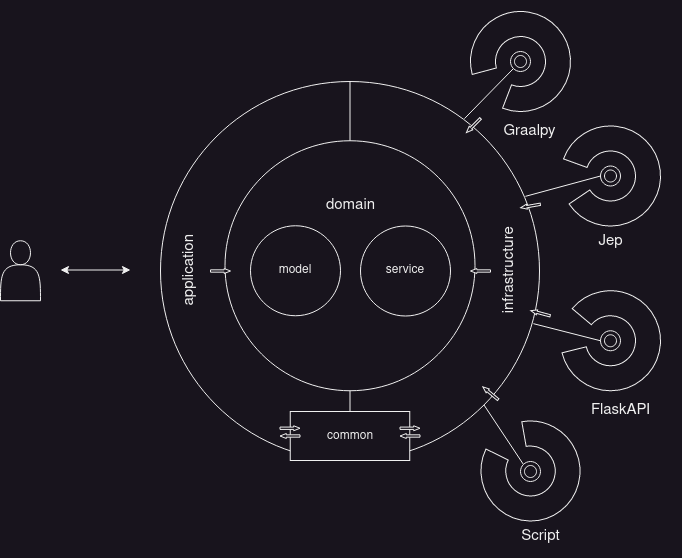

The diagram above was exported from draw.io. Its source (the exported page's mxGraphModel, read from the mxfile embedded in the PNG):
<mxGraphModel dx="1195" dy="685" grid="1" gridSize="10" guides="1" tooltips="1" connect="1" arrows="1" fold="1" page="1" pageScale="1" pageWidth="827" pageHeight="1169" math="0" shadow="0">
  <root>
    <mxCell id="0" />
    <mxCell id="1" parent="0" />
    <mxCell id="TZTU0hbb09-boBFLPQsk-1" value="" style="ellipse;whiteSpace=wrap;html=1;aspect=fixed;" vertex="1" parent="1">
      <mxGeometry x="210" y="130" width="379" height="379" as="geometry" />
    </mxCell>
    <mxCell id="TZTU0hbb09-boBFLPQsk-16" value="" style="endArrow=none;html=1;rounded=0;exitX=0.5;exitY=1;exitDx=0;exitDy=0;entryX=0.5;entryY=0;entryDx=0;entryDy=0;" edge="1" parent="1" source="TZTU0hbb09-boBFLPQsk-17" target="TZTU0hbb09-boBFLPQsk-1">
      <mxGeometry width="50" height="50" relative="1" as="geometry">
        <mxPoint x="390" y="450" as="sourcePoint" />
        <mxPoint x="440" y="400" as="targetPoint" />
      </mxGeometry>
    </mxCell>
    <mxCell id="TZTU0hbb09-boBFLPQsk-7" value="" style="verticalLabelPosition=bottom;verticalAlign=top;html=1;shape=mxgraph.basic.partConcEllipse;startAngle=0.25;endAngle=0.1;arcWidth=0.5;rotation=-100;" vertex="1" parent="1">
      <mxGeometry x="530" y="470" width="100" height="99" as="geometry" />
    </mxCell>
    <mxCell id="TZTU0hbb09-boBFLPQsk-8" value="" style="verticalLabelPosition=bottom;verticalAlign=top;html=1;shape=mxgraph.basic.partConcEllipse;startAngle=0.25;endAngle=0.1;arcWidth=0.5;rotation=-195;" vertex="1" parent="1">
      <mxGeometry x="520" y="60" width="100" height="100" as="geometry" />
    </mxCell>
    <mxCell id="TZTU0hbb09-boBFLPQsk-3" value="" style="ellipse;whiteSpace=wrap;html=1;aspect=fixed;" vertex="1" parent="1">
      <mxGeometry x="274.5" y="189.25" width="250" height="250" as="geometry" />
    </mxCell>
    <mxCell id="TZTU0hbb09-boBFLPQsk-9" value="" style="verticalLabelPosition=bottom;verticalAlign=top;html=1;shape=mxgraph.basic.partConcEllipse;startAngle=0.25;endAngle=0.1;arcWidth=0.5;rotation=-160;" vertex="1" parent="1">
      <mxGeometry x="610" y="174.5" width="100" height="100" as="geometry" />
    </mxCell>
    <mxCell id="TZTU0hbb09-boBFLPQsk-10" value="" style="verticalLabelPosition=bottom;verticalAlign=top;html=1;shape=mxgraph.basic.partConcEllipse;startAngle=0.25;endAngle=0.1;arcWidth=0.5;rotation=-140;" vertex="1" parent="1">
      <mxGeometry x="610" y="339.25" width="100" height="100" as="geometry" />
    </mxCell>
    <mxCell id="TZTU0hbb09-boBFLPQsk-11" value="domain" style="text;strokeColor=none;fillColor=none;html=1;fontSize=15;fontStyle=0;verticalAlign=middle;align=center;" vertex="1" parent="1">
      <mxGeometry x="349.5" y="234.5" width="100" height="40" as="geometry" />
    </mxCell>
    <mxCell id="TZTU0hbb09-boBFLPQsk-13" value="application" style="text;strokeColor=none;fillColor=none;html=1;fontSize=15;fontStyle=0;verticalAlign=middle;align=center;rotation=-90;" vertex="1" parent="1">
      <mxGeometry x="190" y="299.25" width="100" height="40" as="geometry" />
    </mxCell>
    <mxCell id="TZTU0hbb09-boBFLPQsk-14" value="infrastructure" style="text;strokeColor=none;fillColor=none;html=1;fontSize=15;fontStyle=0;verticalAlign=middle;align=center;rotation=-90;" vertex="1" parent="1">
      <mxGeometry x="510" y="299.25" width="100" height="40" as="geometry" />
    </mxCell>
    <mxCell id="TZTU0hbb09-boBFLPQsk-4" value="model" style="ellipse;whiteSpace=wrap;html=1;aspect=fixed;" vertex="1" parent="1">
      <mxGeometry x="300" y="274.25" width="90" height="90" as="geometry" />
    </mxCell>
    <mxCell id="TZTU0hbb09-boBFLPQsk-5" value="service" style="ellipse;whiteSpace=wrap;html=1;aspect=fixed;" vertex="1" parent="1">
      <mxGeometry x="410" y="274.5" width="90" height="90" as="geometry" />
    </mxCell>
    <mxCell id="TZTU0hbb09-boBFLPQsk-18" value="" style="endArrow=none;html=1;rounded=0;exitX=0.5;exitY=1;exitDx=0;exitDy=0;entryX=0.5;entryY=0;entryDx=0;entryDy=0;" edge="1" parent="1" source="TZTU0hbb09-boBFLPQsk-1" target="TZTU0hbb09-boBFLPQsk-17">
      <mxGeometry width="50" height="50" relative="1" as="geometry">
        <mxPoint x="400" y="509" as="sourcePoint" />
        <mxPoint x="400" y="130" as="targetPoint" />
      </mxGeometry>
    </mxCell>
    <mxCell id="TZTU0hbb09-boBFLPQsk-17" value="common" style="rounded=0;whiteSpace=wrap;html=1;" vertex="1" parent="1">
      <mxGeometry x="339.75" y="460" width="119.5" height="49" as="geometry" />
    </mxCell>
    <mxCell id="TZTU0hbb09-boBFLPQsk-20" value="" style="ellipse;shape=doubleEllipse;whiteSpace=wrap;html=1;aspect=fixed;" vertex="1" parent="1">
      <mxGeometry x="560" y="100" width="20" height="20" as="geometry" />
    </mxCell>
    <mxCell id="TZTU0hbb09-boBFLPQsk-22" value="" style="endArrow=none;html=1;rounded=0;entryX=0;entryY=0;entryDx=0;entryDy=0;exitX=1;exitY=1;exitDx=0;exitDy=0;" edge="1" parent="1" source="TZTU0hbb09-boBFLPQsk-1" target="TZTU0hbb09-boBFLPQsk-23">
      <mxGeometry width="50" height="50" relative="1" as="geometry">
        <mxPoint x="440" y="750" as="sourcePoint" />
        <mxPoint x="490" y="700" as="targetPoint" />
      </mxGeometry>
    </mxCell>
    <mxCell id="TZTU0hbb09-boBFLPQsk-23" value="" style="ellipse;shape=doubleEllipse;whiteSpace=wrap;html=1;aspect=fixed;" vertex="1" parent="1">
      <mxGeometry x="570" y="510" width="20" height="20" as="geometry" />
    </mxCell>
    <mxCell id="TZTU0hbb09-boBFLPQsk-24" value="" style="ellipse;shape=doubleEllipse;whiteSpace=wrap;html=1;aspect=fixed;" vertex="1" parent="1">
      <mxGeometry x="650" y="214.5" width="20" height="20" as="geometry" />
    </mxCell>
    <mxCell id="TZTU0hbb09-boBFLPQsk-25" value="" style="ellipse;shape=doubleEllipse;whiteSpace=wrap;html=1;aspect=fixed;" vertex="1" parent="1">
      <mxGeometry x="650" y="379.25" width="20" height="20" as="geometry" />
    </mxCell>
    <mxCell id="TZTU0hbb09-boBFLPQsk-26" value="" style="endArrow=none;html=1;rounded=0;entryX=0;entryY=0.5;entryDx=0;entryDy=0;exitX=0.984;exitY=0.639;exitDx=0;exitDy=0;exitPerimeter=0;" edge="1" parent="1" source="TZTU0hbb09-boBFLPQsk-1" target="TZTU0hbb09-boBFLPQsk-25">
      <mxGeometry width="50" height="50" relative="1" as="geometry">
        <mxPoint x="630" y="463" as="sourcePoint" />
        <mxPoint x="670" y="523" as="targetPoint" />
      </mxGeometry>
    </mxCell>
    <mxCell id="TZTU0hbb09-boBFLPQsk-27" value="" style="endArrow=none;html=1;rounded=0;entryX=0;entryY=0.5;entryDx=0;entryDy=0;exitX=0.963;exitY=0.303;exitDx=0;exitDy=0;exitPerimeter=0;" edge="1" parent="1" source="TZTU0hbb09-boBFLPQsk-1" target="TZTU0hbb09-boBFLPQsk-24">
      <mxGeometry width="50" height="50" relative="1" as="geometry">
        <mxPoint x="580" y="217.5" as="sourcePoint" />
        <mxPoint x="647" y="234.5" as="targetPoint" />
      </mxGeometry>
    </mxCell>
    <mxCell id="TZTU0hbb09-boBFLPQsk-28" value="" style="endArrow=none;html=1;rounded=0;entryX=0;entryY=1;entryDx=0;entryDy=0;exitX=0.802;exitY=0.098;exitDx=0;exitDy=0;exitPerimeter=0;" edge="1" parent="1" source="TZTU0hbb09-boBFLPQsk-1" target="TZTU0hbb09-boBFLPQsk-20">
      <mxGeometry width="50" height="50" relative="1" as="geometry">
        <mxPoint x="493" y="130" as="sourcePoint" />
        <mxPoint x="560" y="147" as="targetPoint" />
      </mxGeometry>
    </mxCell>
    <mxCell id="TZTU0hbb09-boBFLPQsk-29" value="Script" style="text;strokeColor=none;fillColor=none;html=1;fontSize=15;fontStyle=0;verticalAlign=middle;align=center;" vertex="1" parent="1">
      <mxGeometry x="540" y="565" width="100" height="40" as="geometry" />
    </mxCell>
    <mxCell id="TZTU0hbb09-boBFLPQsk-30" value="FlaskAPI" style="text;strokeColor=none;fillColor=none;html=1;fontSize=15;fontStyle=0;verticalAlign=middle;align=center;" vertex="1" parent="1">
      <mxGeometry x="620" y="439.25" width="100" height="40" as="geometry" />
    </mxCell>
    <mxCell id="TZTU0hbb09-boBFLPQsk-31" value="Jep" style="text;strokeColor=none;fillColor=none;html=1;fontSize=15;fontStyle=0;verticalAlign=middle;align=center;" vertex="1" parent="1">
      <mxGeometry x="610" y="270" width="100" height="40" as="geometry" />
    </mxCell>
    <mxCell id="TZTU0hbb09-boBFLPQsk-32" value="Graalpy" style="text;strokeColor=none;fillColor=none;html=1;fontSize=15;fontStyle=0;verticalAlign=middle;align=center;" vertex="1" parent="1">
      <mxGeometry x="529" y="160" width="100" height="40" as="geometry" />
    </mxCell>
    <mxCell id="TZTU0hbb09-boBFLPQsk-33" value="" style="endArrow=classic;startArrow=classic;html=1;rounded=0;" edge="1" parent="1">
      <mxGeometry width="50" height="50" relative="1" as="geometry">
        <mxPoint x="110" y="318.5" as="sourcePoint" />
        <mxPoint x="180" y="318.5" as="targetPoint" />
      </mxGeometry>
    </mxCell>
    <mxCell id="TZTU0hbb09-boBFLPQsk-34" value="" style="shape=actor;whiteSpace=wrap;html=1;" vertex="1" parent="1">
      <mxGeometry x="50" y="289.25" width="40" height="60" as="geometry" />
    </mxCell>
    <mxCell id="TZTU0hbb09-boBFLPQsk-38" value="" style="shape=singleArrow;whiteSpace=wrap;html=1;arrowWidth=0.46666666666668183;arrowSize=0.31666666666666715;" vertex="1" parent="1">
      <mxGeometry x="260" y="317" width="20" height="5" as="geometry" />
    </mxCell>
    <mxCell id="TZTU0hbb09-boBFLPQsk-39" value="" style="shape=singleArrow;whiteSpace=wrap;html=1;arrowWidth=0.46666666666668183;arrowSize=0.31666666666666715;rotation=-180;" vertex="1" parent="1">
      <mxGeometry x="520" y="317" width="20" height="5" as="geometry" />
    </mxCell>
    <mxCell id="TZTU0hbb09-boBFLPQsk-40" value="" style="shape=singleArrow;whiteSpace=wrap;html=1;arrowWidth=0.46666666666668183;arrowSize=0.31666666666666715;" vertex="1" parent="1">
      <mxGeometry x="449.5" y="474.25" width="20" height="5" as="geometry" />
    </mxCell>
    <mxCell id="TZTU0hbb09-boBFLPQsk-41" value="" style="shape=singleArrow;whiteSpace=wrap;html=1;arrowWidth=0.46666666666668183;arrowSize=0.31666666666666715;rotation=-180;" vertex="1" parent="1">
      <mxGeometry x="449.5" y="482" width="20" height="5" as="geometry" />
    </mxCell>
    <mxCell id="TZTU0hbb09-boBFLPQsk-42" value="" style="shape=singleArrow;whiteSpace=wrap;html=1;arrowWidth=0.46666666666668183;arrowSize=0.31666666666666715;" vertex="1" parent="1">
      <mxGeometry x="329.5" y="474.25" width="20" height="5" as="geometry" />
    </mxCell>
    <mxCell id="TZTU0hbb09-boBFLPQsk-43" value="" style="shape=singleArrow;whiteSpace=wrap;html=1;arrowWidth=0.46666666666668183;arrowSize=0.31666666666666715;rotation=-180;" vertex="1" parent="1">
      <mxGeometry x="329.5" y="482" width="20" height="5" as="geometry" />
    </mxCell>
    <mxCell id="TZTU0hbb09-boBFLPQsk-44" value="" style="shape=singleArrow;whiteSpace=wrap;html=1;arrowWidth=0.46666666666668183;arrowSize=0.31666666666666715;rotation=-140;" vertex="1" parent="1">
      <mxGeometry x="530" y="439.25" width="20" height="5" as="geometry" />
    </mxCell>
    <mxCell id="TZTU0hbb09-boBFLPQsk-45" value="" style="shape=singleArrow;whiteSpace=wrap;html=1;arrowWidth=0.46666666666668183;arrowSize=0.31666666666666715;rotation=-165;" vertex="1" parent="1">
      <mxGeometry x="580" y="359.25" width="20" height="5" as="geometry" />
    </mxCell>
    <mxCell id="TZTU0hbb09-boBFLPQsk-46" value="" style="shape=singleArrow;whiteSpace=wrap;html=1;arrowWidth=0.46666666666668183;arrowSize=0.31666666666666715;rotation=-190;" vertex="1" parent="1">
      <mxGeometry x="570" y="252" width="20" height="5" as="geometry" />
    </mxCell>
    <mxCell id="TZTU0hbb09-boBFLPQsk-47" value="" style="shape=singleArrow;whiteSpace=wrap;html=1;arrowWidth=0.46666666666668183;arrowSize=0.31666666666666715;rotation=-225;" vertex="1" parent="1">
      <mxGeometry x="513" y="171.5" width="20" height="5" as="geometry" />
    </mxCell>
  </root>
</mxGraphModel>